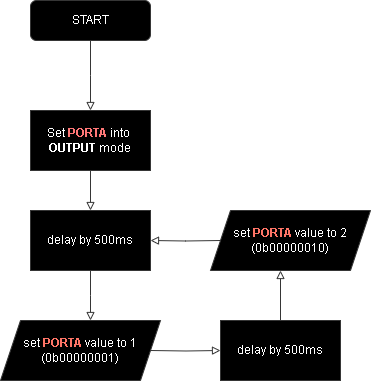

The diagram above was exported from draw.io. Its source (the exported page's mxGraphModel, read from the mxfile embedded in the PNG):
<mxGraphModel dx="792" dy="449" grid="1" gridSize="10" guides="1" tooltips="1" connect="1" arrows="1" fold="1" page="1" pageScale="1" pageWidth="827" pageHeight="1169" math="0" shadow="0">
  <root>
    <mxCell id="WIyWlLk6GJQsqaUBKTNV-0" />
    <mxCell id="WIyWlLk6GJQsqaUBKTNV-1" parent="WIyWlLk6GJQsqaUBKTNV-0" />
    <mxCell id="WIyWlLk6GJQsqaUBKTNV-2" value="" style="rounded=0;html=1;jettySize=auto;orthogonalLoop=1;fontSize=11;endArrow=block;endFill=0;strokeWidth=1;shadow=0;labelBackgroundColor=none;edgeStyle=orthogonalEdgeStyle;strokeColor=#C9C9C9;" parent="WIyWlLk6GJQsqaUBKTNV-1" source="WIyWlLk6GJQsqaUBKTNV-3" edge="1">
      <mxGeometry relative="1" as="geometry">
        <mxPoint x="220" y="170" as="targetPoint" />
      </mxGeometry>
    </mxCell>
    <mxCell id="WIyWlLk6GJQsqaUBKTNV-3" value="START" style="rounded=1;whiteSpace=wrap;html=1;fontSize=12;glass=0;strokeWidth=1;shadow=0;strokeColor=#C9C9C9;" parent="WIyWlLk6GJQsqaUBKTNV-1" vertex="1">
      <mxGeometry x="160" y="60" width="120" height="40" as="geometry" />
    </mxCell>
    <mxCell id="B4qFqxh4mGfYlHZhDNi2-2" style="edgeStyle=orthogonalEdgeStyle;rounded=0;orthogonalLoop=1;jettySize=auto;html=1;entryX=0.5;entryY=0;entryDx=0;entryDy=0;endArrow=block;endFill=0;strokeColor=#C9C9C9;" edge="1" parent="WIyWlLk6GJQsqaUBKTNV-1" source="B4qFqxh4mGfYlHZhDNi2-0" target="B4qFqxh4mGfYlHZhDNi2-1">
      <mxGeometry relative="1" as="geometry" />
    </mxCell>
    <mxCell id="B4qFqxh4mGfYlHZhDNi2-0" value="Set&amp;nbsp;&lt;b&gt;&lt;font color=&quot;#ff3030&quot;&gt;PORTA&lt;/font&gt;&amp;nbsp;&lt;/b&gt;into&amp;nbsp;&lt;div&gt;&lt;b&gt;OUTPUT&amp;nbsp;&lt;/b&gt;mode&lt;/div&gt;" style="rounded=0;whiteSpace=wrap;html=1;strokeColor=#C9C9C9;" vertex="1" parent="WIyWlLk6GJQsqaUBKTNV-1">
      <mxGeometry x="160" y="170" width="120" height="60" as="geometry" />
    </mxCell>
    <mxCell id="B4qFqxh4mGfYlHZhDNi2-8" style="edgeStyle=orthogonalEdgeStyle;rounded=0;orthogonalLoop=1;jettySize=auto;html=1;entryX=0.5;entryY=0;entryDx=0;entryDy=0;endArrow=block;endFill=0;strokeColor=#C9C9C9;" edge="1" parent="WIyWlLk6GJQsqaUBKTNV-1" source="B4qFqxh4mGfYlHZhDNi2-1">
      <mxGeometry relative="1" as="geometry">
        <mxPoint x="220" y="380" as="targetPoint" />
      </mxGeometry>
    </mxCell>
    <mxCell id="B4qFqxh4mGfYlHZhDNi2-1" value="delay by 500ms" style="rounded=0;whiteSpace=wrap;html=1;strokeColor=#C9C9C9;" vertex="1" parent="WIyWlLk6GJQsqaUBKTNV-1">
      <mxGeometry x="160" y="270" width="120" height="60" as="geometry" />
    </mxCell>
    <mxCell id="B4qFqxh4mGfYlHZhDNi2-12" style="edgeStyle=orthogonalEdgeStyle;rounded=0;orthogonalLoop=1;jettySize=auto;html=1;entryX=0.5;entryY=1;entryDx=0;entryDy=0;endArrow=block;endFill=0;strokeColor=#C9C9C9;" edge="1" parent="WIyWlLk6GJQsqaUBKTNV-1" source="B4qFqxh4mGfYlHZhDNi2-9">
      <mxGeometry relative="1" as="geometry">
        <mxPoint x="410" y="330" as="targetPoint" />
      </mxGeometry>
    </mxCell>
    <mxCell id="B4qFqxh4mGfYlHZhDNi2-9" value="delay by 500ms" style="rounded=0;whiteSpace=wrap;html=1;strokeColor=#C9C9C9;" vertex="1" parent="WIyWlLk6GJQsqaUBKTNV-1">
      <mxGeometry x="350" y="380" width="120" height="60" as="geometry" />
    </mxCell>
    <mxCell id="B4qFqxh4mGfYlHZhDNi2-13" style="edgeStyle=orthogonalEdgeStyle;rounded=0;orthogonalLoop=1;jettySize=auto;html=1;entryX=1;entryY=0.5;entryDx=0;entryDy=0;endArrow=block;endFill=0;strokeColor=#C9C9C9;" edge="1" parent="WIyWlLk6GJQsqaUBKTNV-1" target="B4qFqxh4mGfYlHZhDNi2-1">
      <mxGeometry relative="1" as="geometry">
        <mxPoint x="350" y="300" as="sourcePoint" />
      </mxGeometry>
    </mxCell>
    <mxCell id="B4qFqxh4mGfYlHZhDNi2-11" style="edgeStyle=orthogonalEdgeStyle;rounded=0;orthogonalLoop=1;jettySize=auto;html=1;exitX=1;exitY=0.5;exitDx=0;exitDy=0;entryX=0;entryY=0.5;entryDx=0;entryDy=0;endArrow=block;endFill=0;strokeColor=#C9C9C9;" edge="1" parent="WIyWlLk6GJQsqaUBKTNV-1" target="B4qFqxh4mGfYlHZhDNi2-9">
      <mxGeometry relative="1" as="geometry">
        <mxPoint x="280" y="410" as="sourcePoint" />
        <mxPoint x="330" y="370" as="targetPoint" />
      </mxGeometry>
    </mxCell>
    <mxCell id="B4qFqxh4mGfYlHZhDNi2-14" value="set&amp;nbsp;&lt;font color=&quot;#ff3729&quot;&gt;&lt;b&gt;PORTA&lt;/b&gt;&amp;nbsp;&lt;/font&gt;value to 1 (0b00000001)" style="shape=parallelogram;perimeter=parallelogramPerimeter;whiteSpace=wrap;html=1;fixedSize=1;strokeColor=#C9C9C9;" vertex="1" parent="WIyWlLk6GJQsqaUBKTNV-1">
      <mxGeometry x="130" y="380" width="160" height="60" as="geometry" />
    </mxCell>
    <mxCell id="B4qFqxh4mGfYlHZhDNi2-15" value="set&amp;nbsp;&lt;font color=&quot;#ff3729&quot;&gt;&lt;b&gt;PORTA&lt;/b&gt;&amp;nbsp;&lt;/font&gt;value to 2 (0b00000010)" style="shape=parallelogram;perimeter=parallelogramPerimeter;whiteSpace=wrap;html=1;fixedSize=1;strokeColor=#C9C9C9;" vertex="1" parent="WIyWlLk6GJQsqaUBKTNV-1">
      <mxGeometry x="340" y="270" width="160" height="60" as="geometry" />
    </mxCell>
  </root>
</mxGraphModel>